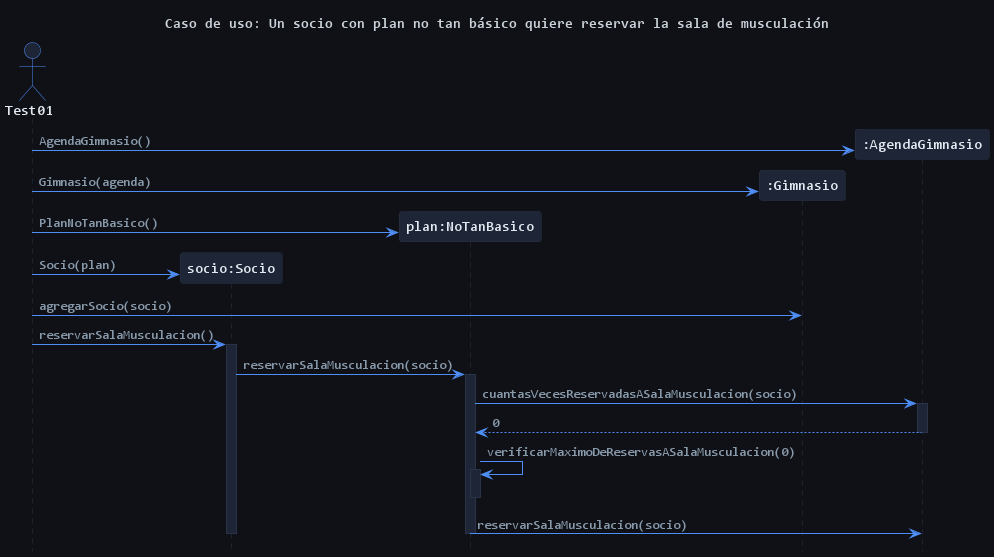

The diagram above was rendered by PlantUML. Its source (embedded in the PNG):
@startuml

!include estilos.puml

title Caso de uso: Un socio con plan no tan básico quiere reservar la sala de musculación

actor test as "Test01"

participant socio as "socio:Socio"
participant plan as "plan:NoTanBasico"
participant gimnasio as ":Gimnasio"
participant agenda as ":AgendaGimnasio"

test -> agenda ** : AgendaGimnasio()
test -> gimnasio ** : Gimnasio(agenda)

test -> plan ** : PlanNoTanBasico()
test -> socio ** : Socio(plan)
test -> gimnasio : agregarSocio(socio)

test -> socio : reservarSalaMusculacion()
activate socio
socio -> plan : reservarSalaMusculacion(socio)
activate plan
plan -> agenda : cuantasVecesReservadasASalaMusculacion(socio)
activate agenda
agenda --> plan : 0
deactivate agenda

plan -> plan : verificarMaximoDeReservasASalaMusculacion(0)
activate plan
deactivate plan
plan -> agenda : reservarSalaMusculacion(socio)
deactivate plan
deactivate socio

@enduml